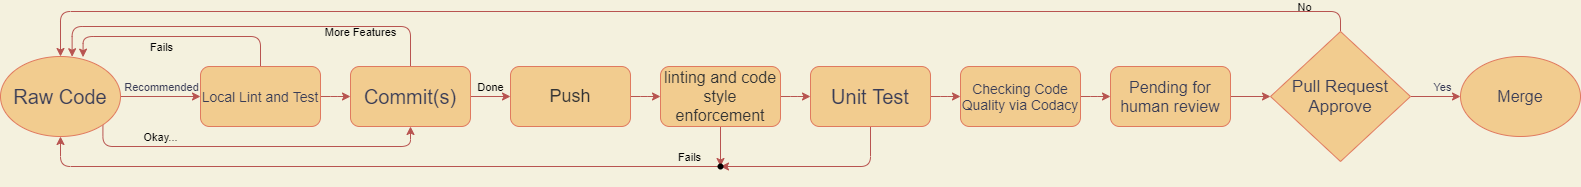

The diagram above was exported from draw.io. Its source (the exported page's mxGraphModel, read from the mxfile embedded in the PNG):
<mxGraphModel dx="1647" dy="615" grid="1" gridSize="10" guides="1" tooltips="1" connect="1" arrows="1" fold="1" page="1" pageScale="1" pageWidth="827" pageHeight="1169" background="#F4F1DE" math="0" shadow="0">
  <root>
    <mxCell id="0" />
    <mxCell id="1" parent="0" />
    <mxCell id="41" value="" style="edgeStyle=orthogonalEdgeStyle;rounded=1;orthogonalLoop=1;jettySize=auto;html=1;startArrow=none;startFill=0;endArrow=classic;endFill=1;fillColor=#f8cecc;strokeColor=#b85450;" edge="1" parent="1" source="2" target="40">
      <mxGeometry relative="1" as="geometry" />
    </mxCell>
    <mxCell id="45" value="Done" style="edgeLabel;html=1;align=center;verticalAlign=middle;resizable=0;points=[];labelBackgroundColor=none;" vertex="1" connectable="0" parent="41">
      <mxGeometry x="-0.8311" relative="1" as="geometry">
        <mxPoint x="16" y="-10" as="offset" />
      </mxGeometry>
    </mxCell>
    <mxCell id="43" style="edgeStyle=orthogonalEdgeStyle;rounded=1;orthogonalLoop=1;jettySize=auto;html=1;entryX=0.597;entryY=0.003;entryDx=0;entryDy=0;entryPerimeter=0;startArrow=none;startFill=0;endArrow=classic;endFill=1;fillColor=#f8cecc;strokeColor=#b85450;" edge="1" parent="1" source="2" target="11">
      <mxGeometry relative="1" as="geometry">
        <Array as="points">
          <mxPoint x="320" y="220" />
          <mxPoint x="-18" y="220" />
        </Array>
      </mxGeometry>
    </mxCell>
    <mxCell id="44" value="More Features" style="edgeLabel;html=1;align=center;verticalAlign=middle;resizable=0;points=[];labelBackgroundColor=none;" vertex="1" connectable="0" parent="43">
      <mxGeometry x="-0.6548" y="1" relative="1" as="geometry">
        <mxPoint x="-20" y="4" as="offset" />
      </mxGeometry>
    </mxCell>
    <mxCell id="2" value="&lt;font style=&quot;font-size: 20px&quot;&gt;Commit(s)&lt;/font&gt;" style="whiteSpace=wrap;html=1;fillColor=#F2CC8F;strokeColor=#E07A5F;fontColor=#393C56;rounded=1;" parent="1" vertex="1">
      <mxGeometry x="260" y="260" width="120" height="60" as="geometry" />
    </mxCell>
    <mxCell id="39" value="" style="edgeStyle=orthogonalEdgeStyle;rounded=1;orthogonalLoop=1;jettySize=auto;html=1;startArrow=none;startFill=0;endArrow=classic;endFill=1;fillColor=#f8cecc;strokeColor=#b85450;exitX=1;exitY=0.5;exitDx=0;exitDy=0;" edge="1" parent="1" source="3" target="4">
      <mxGeometry relative="1" as="geometry" />
    </mxCell>
    <mxCell id="49" style="edgeStyle=orthogonalEdgeStyle;rounded=1;orthogonalLoop=1;jettySize=auto;html=1;startArrow=none;startFill=0;endArrow=classic;endFill=1;fillColor=#f8cecc;strokeColor=#b85450;" edge="1" parent="1" source="3" target="48">
      <mxGeometry relative="1" as="geometry" />
    </mxCell>
    <mxCell id="3" value="&lt;span style=&quot;font-family: &amp;#34;lato extended&amp;#34; , &amp;#34;lato&amp;#34; , &amp;#34;helvetica neue&amp;#34; , &amp;#34;helvetica&amp;#34; , &amp;#34;arial&amp;#34; , sans-serif ; text-align: left&quot;&gt;&lt;font style=&quot;font-size: 16px&quot; color=&quot;#333333&quot;&gt;linting and code style enforcement&lt;/font&gt;&lt;/span&gt;" style="whiteSpace=wrap;html=1;fillColor=#F2CC8F;strokeColor=#E07A5F;fontColor=#393C56;rounded=1;" parent="1" vertex="1">
      <mxGeometry x="570" y="260" width="120" height="60" as="geometry" />
    </mxCell>
    <mxCell id="38" value="" style="edgeStyle=orthogonalEdgeStyle;rounded=1;orthogonalLoop=1;jettySize=auto;html=1;startArrow=none;startFill=0;endArrow=classic;endFill=1;fillColor=#f8cecc;strokeColor=#b85450;" edge="1" parent="1" source="4" target="14">
      <mxGeometry relative="1" as="geometry" />
    </mxCell>
    <mxCell id="50" style="edgeStyle=orthogonalEdgeStyle;rounded=1;orthogonalLoop=1;jettySize=auto;html=1;entryX=0.715;entryY=0.685;entryDx=0;entryDy=0;entryPerimeter=0;startArrow=none;startFill=0;endArrow=classic;endFill=1;fillColor=#f8cecc;strokeColor=#b85450;" edge="1" parent="1" source="4" target="48">
      <mxGeometry relative="1" as="geometry">
        <Array as="points">
          <mxPoint x="780" y="360" />
        </Array>
      </mxGeometry>
    </mxCell>
    <mxCell id="4" value="&lt;font style=&quot;font-size: 20px&quot;&gt;Unit Test&lt;/font&gt;" style="whiteSpace=wrap;html=1;fillColor=#F2CC8F;strokeColor=#E07A5F;fontColor=#393C56;rounded=1;" parent="1" vertex="1">
      <mxGeometry x="720" y="260" width="120" height="60" as="geometry" />
    </mxCell>
    <mxCell id="47" value="" style="edgeStyle=orthogonalEdgeStyle;rounded=1;orthogonalLoop=1;jettySize=auto;html=1;startArrow=none;startFill=0;endArrow=classic;endFill=1;fillColor=#f8cecc;strokeColor=#b85450;" edge="1" parent="1" source="5" target="20">
      <mxGeometry relative="1" as="geometry" />
    </mxCell>
    <mxCell id="5" value="&lt;font style=&quot;font-size: 16px&quot;&gt;Pending for human review&lt;/font&gt;" style="whiteSpace=wrap;html=1;fillColor=#F2CC8F;strokeColor=#E07A5F;fontColor=#393C56;rounded=1;" parent="1" vertex="1">
      <mxGeometry x="1020" y="260" width="120" height="60" as="geometry" />
    </mxCell>
    <mxCell id="26" value="" style="edgeStyle=orthogonalEdgeStyle;rounded=1;orthogonalLoop=1;jettySize=auto;html=1;fillColor=#f8cecc;strokeColor=#b85450;" edge="1" parent="1" source="11" target="25">
      <mxGeometry relative="1" as="geometry" />
    </mxCell>
    <mxCell id="32" value="&lt;span style=&quot;color: rgb(57 , 60 , 86)&quot;&gt;&lt;font style=&quot;font-size: 11px&quot;&gt;Recommended&lt;/font&gt;&lt;/span&gt;" style="edgeLabel;html=1;align=center;verticalAlign=middle;resizable=0;points=[];labelBackgroundColor=none;" vertex="1" connectable="0" parent="26">
      <mxGeometry x="0.2452" relative="1" as="geometry">
        <mxPoint x="-10" y="-10" as="offset" />
      </mxGeometry>
    </mxCell>
    <mxCell id="34" style="edgeStyle=orthogonalEdgeStyle;rounded=1;orthogonalLoop=1;jettySize=auto;html=1;exitX=1;exitY=1;exitDx=0;exitDy=0;entryX=0.5;entryY=1;entryDx=0;entryDy=0;fillColor=#f8cecc;strokeColor=#b85450;" edge="1" parent="1" source="11" target="2">
      <mxGeometry relative="1" as="geometry">
        <Array as="points">
          <mxPoint x="12" y="340" />
          <mxPoint x="320" y="340" />
        </Array>
      </mxGeometry>
    </mxCell>
    <mxCell id="35" value="Okay..." style="edgeLabel;html=1;align=center;verticalAlign=middle;resizable=0;points=[];labelBackgroundColor=none;" vertex="1" connectable="0" parent="34">
      <mxGeometry x="0.0537" y="-2" relative="1" as="geometry">
        <mxPoint x="-105" y="-12" as="offset" />
      </mxGeometry>
    </mxCell>
    <mxCell id="11" value="&lt;font style=&quot;font-size: 20px&quot;&gt;Raw Code&lt;/font&gt;" style="ellipse;whiteSpace=wrap;html=1;fillColor=#F2CC8F;strokeColor=#E07A5F;fontColor=#393C56;" parent="1" vertex="1">
      <mxGeometry x="-90" y="250" width="120" height="80" as="geometry" />
    </mxCell>
    <mxCell id="13" value="&lt;font style=&quot;font-size: 16px&quot;&gt;Merge&lt;/font&gt;" style="ellipse;whiteSpace=wrap;html=1;rounded=0;sketch=0;fontColor=#393C56;strokeColor=#E07A5F;fillColor=#F2CC8F;" parent="1" vertex="1">
      <mxGeometry x="1370" y="250" width="120" height="80" as="geometry" />
    </mxCell>
    <mxCell id="46" value="" style="edgeStyle=orthogonalEdgeStyle;rounded=1;orthogonalLoop=1;jettySize=auto;html=1;startArrow=none;startFill=0;endArrow=classic;endFill=1;fillColor=#f8cecc;strokeColor=#b85450;" edge="1" parent="1" source="14" target="5">
      <mxGeometry relative="1" as="geometry" />
    </mxCell>
    <mxCell id="14" value="&lt;font style=&quot;font-size: 14px&quot;&gt;Checking Code Quality via Codacy&lt;/font&gt;" style="rounded=1;whiteSpace=wrap;html=1;fillColor=#F2CC8F;strokeColor=#E07A5F;fontColor=#393C56;" parent="1" vertex="1">
      <mxGeometry x="870" y="260" width="120" height="60" as="geometry" />
    </mxCell>
    <mxCell id="21" style="edgeStyle=orthogonalEdgeStyle;curved=0;rounded=1;sketch=0;orthogonalLoop=1;jettySize=auto;html=1;exitX=0.5;exitY=0;exitDx=0;exitDy=0;entryX=0.5;entryY=0;entryDx=0;entryDy=0;fontColor=#393C56;strokeColor=#b85450;fillColor=#f8cecc;" parent="1" source="20" target="11" edge="1">
      <mxGeometry relative="1" as="geometry" />
    </mxCell>
    <mxCell id="22" value="&lt;font color=&quot;#030303&quot;&gt;No&lt;/font&gt;" style="edgeLabel;html=1;align=center;verticalAlign=middle;resizable=0;points=[];fontColor=#393C56;labelBackgroundColor=none;" parent="21" vertex="1" connectable="0">
      <mxGeometry x="-0.8219" y="3" relative="1" as="geometry">
        <mxPoint x="63" y="-8" as="offset" />
      </mxGeometry>
    </mxCell>
    <mxCell id="23" style="edgeStyle=orthogonalEdgeStyle;curved=0;rounded=1;sketch=0;orthogonalLoop=1;jettySize=auto;html=1;exitX=1;exitY=0.5;exitDx=0;exitDy=0;fontColor=#393C56;strokeColor=#b85450;fillColor=#f8cecc;" parent="1" source="20" target="13" edge="1">
      <mxGeometry relative="1" as="geometry" />
    </mxCell>
    <mxCell id="24" value="Yes" style="edgeLabel;html=1;align=center;verticalAlign=middle;resizable=0;points=[];fontColor=#393C56;labelBackgroundColor=none;" parent="23" vertex="1" connectable="0">
      <mxGeometry x="-0.2356" y="1" relative="1" as="geometry">
        <mxPoint x="12" y="-9" as="offset" />
      </mxGeometry>
    </mxCell>
    <mxCell id="20" value="&lt;span style=&quot;font-size: 17px&quot;&gt;Pull Request Approve&lt;/span&gt;" style="rhombus;whiteSpace=wrap;html=1;rounded=0;sketch=0;fontColor=#393C56;strokeColor=#E07A5F;fillColor=#F2CC8F;" parent="1" vertex="1">
      <mxGeometry x="1180" y="225" width="140" height="130" as="geometry" />
    </mxCell>
    <mxCell id="28" style="edgeStyle=orthogonalEdgeStyle;rounded=1;orthogonalLoop=1;jettySize=auto;html=1;entryX=0.688;entryY=0.008;entryDx=0;entryDy=0;entryPerimeter=0;fillColor=#f8cecc;strokeColor=#b85450;exitX=0.5;exitY=0;exitDx=0;exitDy=0;" edge="1" parent="1" source="25" target="11">
      <mxGeometry relative="1" as="geometry">
        <Array as="points">
          <mxPoint x="170" y="230" />
          <mxPoint x="-7" y="230" />
        </Array>
      </mxGeometry>
    </mxCell>
    <mxCell id="31" value="Fails" style="edgeLabel;html=1;align=center;verticalAlign=middle;resizable=0;points=[];labelBackgroundColor=none;" vertex="1" connectable="0" parent="28">
      <mxGeometry x="-0.2743" relative="1" as="geometry">
        <mxPoint x="-47" y="10" as="offset" />
      </mxGeometry>
    </mxCell>
    <mxCell id="33" value="" style="edgeStyle=orthogonalEdgeStyle;rounded=1;orthogonalLoop=1;jettySize=auto;html=1;fillColor=#f8cecc;strokeColor=#b85450;" edge="1" parent="1" source="25" target="2">
      <mxGeometry relative="1" as="geometry" />
    </mxCell>
    <mxCell id="25" value="&lt;font style=&quot;font-size: 14px&quot;&gt;Local Lint and Test&lt;/font&gt;" style="whiteSpace=wrap;html=1;fillColor=#F2CC8F;strokeColor=#E07A5F;fontColor=#393C56;rounded=1;fontSize=16;" vertex="1" parent="1">
      <mxGeometry x="110" y="260" width="120" height="60" as="geometry" />
    </mxCell>
    <mxCell id="42" value="" style="edgeStyle=orthogonalEdgeStyle;rounded=1;orthogonalLoop=1;jettySize=auto;html=1;startArrow=none;startFill=0;endArrow=classic;endFill=1;fillColor=#f8cecc;strokeColor=#b85450;" edge="1" parent="1" source="40" target="3">
      <mxGeometry relative="1" as="geometry" />
    </mxCell>
    <mxCell id="40" value="&lt;span style=&quot;font-family: &amp;#34;lato extended&amp;#34; , &amp;#34;lato&amp;#34; , &amp;#34;helvetica neue&amp;#34; , &amp;#34;helvetica&amp;#34; , &amp;#34;arial&amp;#34; , sans-serif ; text-align: left&quot;&gt;&lt;font style=&quot;font-size: 18px&quot; color=&quot;#333333&quot;&gt;Push&lt;/font&gt;&lt;/span&gt;" style="whiteSpace=wrap;html=1;fillColor=#F2CC8F;strokeColor=#E07A5F;fontColor=#393C56;rounded=1;" vertex="1" parent="1">
      <mxGeometry x="420" y="260" width="120" height="60" as="geometry" />
    </mxCell>
    <mxCell id="53" style="edgeStyle=orthogonalEdgeStyle;rounded=1;orthogonalLoop=1;jettySize=auto;html=1;entryX=0.5;entryY=1;entryDx=0;entryDy=0;startArrow=none;startFill=0;endArrow=classic;endFill=1;fillColor=#f8cecc;strokeColor=#b85450;" edge="1" parent="1" source="48" target="11">
      <mxGeometry relative="1" as="geometry" />
    </mxCell>
    <mxCell id="54" value="Fails" style="edgeLabel;html=1;align=center;verticalAlign=middle;resizable=0;points=[];labelBackgroundColor=none;" vertex="1" connectable="0" parent="53">
      <mxGeometry x="-0.6458" y="2" relative="1" as="geometry">
        <mxPoint x="90" y="-12" as="offset" />
      </mxGeometry>
    </mxCell>
    <mxCell id="48" value="" style="shape=waypoint;sketch=0;fillStyle=solid;size=6;pointerEvents=1;points=[];fillColor=none;resizable=0;rotatable=0;perimeter=centerPerimeter;snapToPoint=1;labelBackgroundColor=none;" vertex="1" parent="1">
      <mxGeometry x="610" y="340" width="40" height="40" as="geometry" />
    </mxCell>
  </root>
</mxGraphModel>